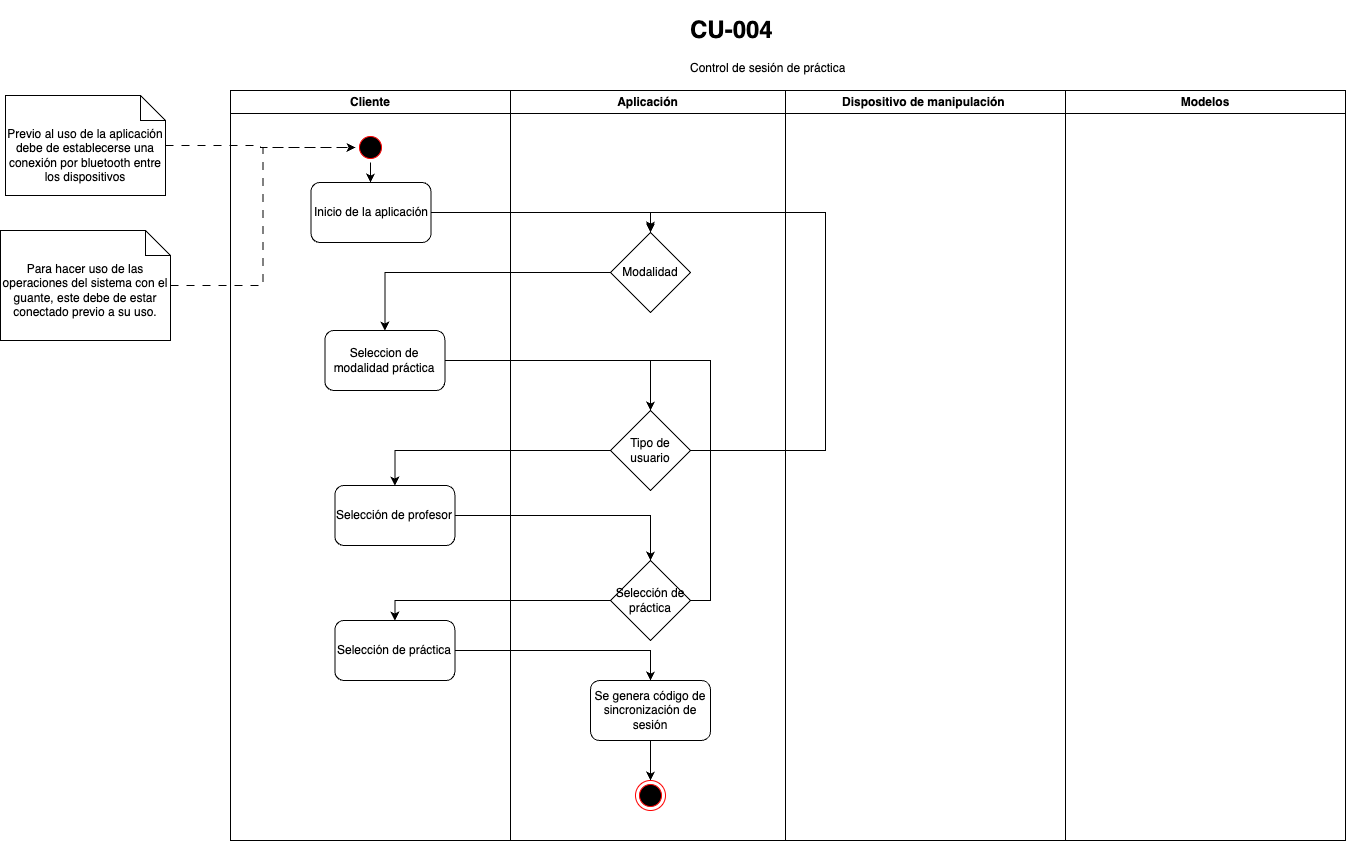

The diagram above was exported from draw.io. Its source (the exported page's mxGraphModel, read from the mxfile embedded in the PNG):
<mxGraphModel dx="2261" dy="786" grid="1" gridSize="10" guides="1" tooltips="1" connect="1" arrows="1" fold="1" page="1" pageScale="1" pageWidth="827" pageHeight="1169" math="0" shadow="0">
  <root>
    <mxCell id="0" />
    <mxCell id="1" parent="0" />
    <mxCell id="FMd4wChlmVCOGEiXARep-1" value="Cliente" style="swimlane;whiteSpace=wrap" parent="1" vertex="1">
      <mxGeometry x="165" y="130" width="280" height="750" as="geometry" />
    </mxCell>
    <mxCell id="FMd4wChlmVCOGEiXARep-2" style="edgeStyle=orthogonalEdgeStyle;rounded=0;orthogonalLoop=1;jettySize=auto;html=1;entryX=0.5;entryY=0;entryDx=0;entryDy=0;" parent="FMd4wChlmVCOGEiXARep-1" source="FMd4wChlmVCOGEiXARep-3" target="FMd4wChlmVCOGEiXARep-4" edge="1">
      <mxGeometry relative="1" as="geometry" />
    </mxCell>
    <mxCell id="FMd4wChlmVCOGEiXARep-3" value="" style="ellipse;shape=startState;fillColor=#000000;strokeColor=#ff0000;" parent="FMd4wChlmVCOGEiXARep-1" vertex="1">
      <mxGeometry x="125" y="42" width="30" height="30" as="geometry" />
    </mxCell>
    <mxCell id="FMd4wChlmVCOGEiXARep-4" value="Inicio de la aplicación" style="rounded=1;whiteSpace=wrap;html=1;" parent="FMd4wChlmVCOGEiXARep-1" vertex="1">
      <mxGeometry x="80.5" y="92" width="120" height="60" as="geometry" />
    </mxCell>
    <mxCell id="FMd4wChlmVCOGEiXARep-8" value="Selección de práctica" style="rounded=1;whiteSpace=wrap;html=1;" parent="FMd4wChlmVCOGEiXARep-1" vertex="1">
      <mxGeometry x="104.4" y="530" width="120" height="60" as="geometry" />
    </mxCell>
    <mxCell id="FMd4wChlmVCOGEiXARep-10" value="Selección de profesor" style="rounded=1;whiteSpace=wrap;html=1;" parent="FMd4wChlmVCOGEiXARep-1" vertex="1">
      <mxGeometry x="104.39999999999998" y="395" width="120" height="60" as="geometry" />
    </mxCell>
    <mxCell id="FMd4wChlmVCOGEiXARep-12" value="Aplicación" style="swimlane;whiteSpace=wrap" parent="1" vertex="1">
      <mxGeometry x="445" y="130" width="275" height="750" as="geometry" />
    </mxCell>
    <mxCell id="FMd4wChlmVCOGEiXARep-13" value="" style="endArrow=open;strokeColor=#FF0000;endFill=1;rounded=0" parent="FMd4wChlmVCOGEiXARep-12" edge="1">
      <mxGeometry relative="1" as="geometry">
        <mxPoint x="75" y="325" as="targetPoint" />
      </mxGeometry>
    </mxCell>
    <mxCell id="FMd4wChlmVCOGEiXARep-14" value="no" style="edgeStyle=elbowEdgeStyle;elbow=horizontal;align=left;verticalAlign=top;endArrow=open;endSize=8;strokeColor=#FF0000;endFill=1;rounded=0" parent="FMd4wChlmVCOGEiXARep-12" edge="1">
      <mxGeometry x="-1" relative="1" as="geometry">
        <mxPoint x="190.5" y="325" as="targetPoint" />
      </mxGeometry>
    </mxCell>
    <mxCell id="FMd4wChlmVCOGEiXARep-15" value="" style="endArrow=open;strokeColor=#FF0000;endFill=1;rounded=0" parent="FMd4wChlmVCOGEiXARep-12" edge="1">
      <mxGeometry relative="1" as="geometry">
        <mxPoint x="150" y="245" as="targetPoint" />
      </mxGeometry>
    </mxCell>
    <mxCell id="FMd4wChlmVCOGEiXARep-16" value="Modalidad" style="rhombus;whiteSpace=wrap;html=1;" parent="FMd4wChlmVCOGEiXARep-12" vertex="1">
      <mxGeometry x="100" y="142" width="80" height="80" as="geometry" />
    </mxCell>
    <mxCell id="FMd4wChlmVCOGEiXARep-25" style="edgeStyle=orthogonalEdgeStyle;rounded=0;orthogonalLoop=1;jettySize=auto;html=1;entryX=0.5;entryY=0;entryDx=0;entryDy=0;" parent="FMd4wChlmVCOGEiXARep-12" source="FMd4wChlmVCOGEiXARep-26" target="FMd4wChlmVCOGEiXARep-16" edge="1">
      <mxGeometry relative="1" as="geometry">
        <Array as="points">
          <mxPoint x="315" y="360" />
          <mxPoint x="315" y="122" />
          <mxPoint x="140" y="122" />
        </Array>
      </mxGeometry>
    </mxCell>
    <mxCell id="FMd4wChlmVCOGEiXARep-26" value="Tipo de usuario" style="rhombus;whiteSpace=wrap;html=1;" parent="FMd4wChlmVCOGEiXARep-12" vertex="1">
      <mxGeometry x="100" y="320" width="80" height="80" as="geometry" />
    </mxCell>
    <mxCell id="FMd4wChlmVCOGEiXARep-74" style="edgeStyle=orthogonalEdgeStyle;rounded=0;orthogonalLoop=1;jettySize=auto;html=1;entryX=0.5;entryY=0;entryDx=0;entryDy=0;" parent="FMd4wChlmVCOGEiXARep-12" source="FMd4wChlmVCOGEiXARep-28" target="FMd4wChlmVCOGEiXARep-26" edge="1">
      <mxGeometry relative="1" as="geometry">
        <Array as="points">
          <mxPoint x="200" y="510" />
          <mxPoint x="200" y="270" />
          <mxPoint x="140" y="270" />
        </Array>
      </mxGeometry>
    </mxCell>
    <mxCell id="FMd4wChlmVCOGEiXARep-28" value="Selección de práctica" style="rhombus;whiteSpace=wrap;html=1;" parent="FMd4wChlmVCOGEiXARep-12" vertex="1">
      <mxGeometry x="100" y="470" width="80" height="80" as="geometry" />
    </mxCell>
    <mxCell id="FMd4wChlmVCOGEiXARep-72" style="edgeStyle=orthogonalEdgeStyle;rounded=0;orthogonalLoop=1;jettySize=auto;html=1;entryX=0.5;entryY=0;entryDx=0;entryDy=0;" parent="FMd4wChlmVCOGEiXARep-12" source="FMd4wChlmVCOGEiXARep-67" edge="1">
      <mxGeometry relative="1" as="geometry">
        <mxPoint x="140" y="690" as="targetPoint" />
      </mxGeometry>
    </mxCell>
    <mxCell id="FMd4wChlmVCOGEiXARep-67" value="Se genera código de sincronización de sesión" style="rounded=1;whiteSpace=wrap;html=1;" parent="FMd4wChlmVCOGEiXARep-12" vertex="1">
      <mxGeometry x="80" y="590" width="120" height="60" as="geometry" />
    </mxCell>
    <mxCell id="FMd4wChlmVCOGEiXARep-11" value="" style="ellipse;shape=endState;fillColor=#000000;strokeColor=#ff0000" parent="FMd4wChlmVCOGEiXARep-12" vertex="1">
      <mxGeometry x="125" y="690" width="30" height="30" as="geometry" />
    </mxCell>
    <mxCell id="FMd4wChlmVCOGEiXARep-33" value="Dispositivo de manipulación " style="swimlane;whiteSpace=wrap" parent="1" vertex="1">
      <mxGeometry x="720" y="130" width="280" height="750" as="geometry" />
    </mxCell>
    <mxCell id="FMd4wChlmVCOGEiXARep-36" value="Modelos" style="swimlane;whiteSpace=wrap" parent="1" vertex="1">
      <mxGeometry x="1000" y="130" width="280" height="750" as="geometry" />
    </mxCell>
    <mxCell id="FMd4wChlmVCOGEiXARep-39" value="&lt;h1&gt;CU-004&lt;/h1&gt;&lt;p&gt;Control de sesión de práctica&lt;/p&gt;" style="text;html=1;strokeColor=none;fillColor=none;spacing=5;spacingTop=-20;whiteSpace=wrap;overflow=hidden;rounded=0;" parent="1" vertex="1">
      <mxGeometry x="620" y="50" width="290" height="72" as="geometry" />
    </mxCell>
    <mxCell id="FMd4wChlmVCOGEiXARep-40" style="edgeStyle=orthogonalEdgeStyle;rounded=0;orthogonalLoop=1;jettySize=auto;html=1;entryX=0;entryY=0.5;entryDx=0;entryDy=0;dashed=1;dashPattern=8 8;" parent="1" source="FMd4wChlmVCOGEiXARep-41" target="FMd4wChlmVCOGEiXARep-3" edge="1">
      <mxGeometry relative="1" as="geometry" />
    </mxCell>
    <mxCell id="FMd4wChlmVCOGEiXARep-41" value="Para hacer uso de las operaciones del sistema con el guante, este debe de estar conectado previo a su uso." style="shape=note2;boundedLbl=1;whiteSpace=wrap;html=1;size=25;verticalAlign=top;align=center;" parent="1" vertex="1">
      <mxGeometry x="-65" y="270" width="170" height="110" as="geometry" />
    </mxCell>
    <mxCell id="FMd4wChlmVCOGEiXARep-42" style="edgeStyle=orthogonalEdgeStyle;rounded=0;orthogonalLoop=1;jettySize=auto;html=1;entryX=0.5;entryY=0;entryDx=0;entryDy=0;" parent="1" source="FMd4wChlmVCOGEiXARep-16" edge="1">
      <mxGeometry relative="1" as="geometry">
        <mxPoint x="585" y="270" as="targetPoint" />
      </mxGeometry>
    </mxCell>
    <mxCell id="FMd4wChlmVCOGEiXARep-43" style="edgeStyle=orthogonalEdgeStyle;rounded=0;orthogonalLoop=1;jettySize=auto;html=1;entryX=0;entryY=0.5;entryDx=0;entryDy=0;dashed=1;dashPattern=8 8;" parent="1" source="FMd4wChlmVCOGEiXARep-44" target="FMd4wChlmVCOGEiXARep-3" edge="1">
      <mxGeometry relative="1" as="geometry" />
    </mxCell>
    <mxCell id="FMd4wChlmVCOGEiXARep-44" value="Previo al uso de la aplicación debe de establecerse una conexión por bluetooth entre los dispositivos" style="shape=note2;boundedLbl=1;whiteSpace=wrap;html=1;size=25;verticalAlign=top;align=center;" parent="1" vertex="1">
      <mxGeometry x="-60" y="135" width="160" height="100" as="geometry" />
    </mxCell>
    <mxCell id="FMd4wChlmVCOGEiXARep-45" value="" style="edgeStyle=orthogonalEdgeStyle;rounded=0;orthogonalLoop=1;jettySize=auto;html=1;entryX=0.5;entryY=0;entryDx=0;entryDy=0;" parent="1" source="FMd4wChlmVCOGEiXARep-4" target="FMd4wChlmVCOGEiXARep-16" edge="1">
      <mxGeometry relative="1" as="geometry">
        <mxPoint x="365" y="250" as="sourcePoint" />
        <mxPoint x="585" y="270" as="targetPoint" />
      </mxGeometry>
    </mxCell>
    <mxCell id="FMd4wChlmVCOGEiXARep-56" style="edgeStyle=orthogonalEdgeStyle;rounded=0;orthogonalLoop=1;jettySize=auto;html=1;entryX=0.5;entryY=0;entryDx=0;entryDy=0;" parent="1" source="FMd4wChlmVCOGEiXARep-10" target="FMd4wChlmVCOGEiXARep-28" edge="1">
      <mxGeometry relative="1" as="geometry" />
    </mxCell>
    <mxCell id="FMd4wChlmVCOGEiXARep-57" style="edgeStyle=orthogonalEdgeStyle;rounded=0;orthogonalLoop=1;jettySize=auto;html=1;entryX=0.5;entryY=0;entryDx=0;entryDy=0;" parent="1" source="FMd4wChlmVCOGEiXARep-28" target="FMd4wChlmVCOGEiXARep-8" edge="1">
      <mxGeometry relative="1" as="geometry" />
    </mxCell>
    <mxCell id="FMd4wChlmVCOGEiXARep-58" style="edgeStyle=orthogonalEdgeStyle;rounded=0;orthogonalLoop=1;jettySize=auto;html=1;entryX=0.5;entryY=0;entryDx=0;entryDy=0;" parent="1" source="FMd4wChlmVCOGEiXARep-8" target="FMd4wChlmVCOGEiXARep-67" edge="1">
      <mxGeometry relative="1" as="geometry" />
    </mxCell>
    <mxCell id="FMd4wChlmVCOGEiXARep-66" style="edgeStyle=orthogonalEdgeStyle;rounded=0;orthogonalLoop=1;jettySize=auto;html=1;entryX=0.5;entryY=0;entryDx=0;entryDy=0;" parent="1" source="FMd4wChlmVCOGEiXARep-26" target="FMd4wChlmVCOGEiXARep-10" edge="1">
      <mxGeometry relative="1" as="geometry" />
    </mxCell>
    <mxCell id="FMd4wChlmVCOGEiXARep-23" value="Seleccion de modalidad práctica" style="rounded=1;whiteSpace=wrap;html=1;" parent="1" vertex="1">
      <mxGeometry x="259.4" y="370" width="120" height="60" as="geometry" />
    </mxCell>
    <mxCell id="FMd4wChlmVCOGEiXARep-24" style="edgeStyle=orthogonalEdgeStyle;rounded=0;orthogonalLoop=1;jettySize=auto;html=1;entryX=0.5;entryY=0;entryDx=0;entryDy=0;" parent="1" source="FMd4wChlmVCOGEiXARep-16" target="FMd4wChlmVCOGEiXARep-23" edge="1">
      <mxGeometry relative="1" as="geometry">
        <Array as="points">
          <mxPoint x="319" y="312" />
        </Array>
      </mxGeometry>
    </mxCell>
    <mxCell id="FMd4wChlmVCOGEiXARep-32" style="edgeStyle=orthogonalEdgeStyle;rounded=0;orthogonalLoop=1;jettySize=auto;html=1;entryX=0.5;entryY=0;entryDx=0;entryDy=0;" parent="1" source="FMd4wChlmVCOGEiXARep-23" target="FMd4wChlmVCOGEiXARep-26" edge="1">
      <mxGeometry relative="1" as="geometry" />
    </mxCell>
  </root>
</mxGraphModel>